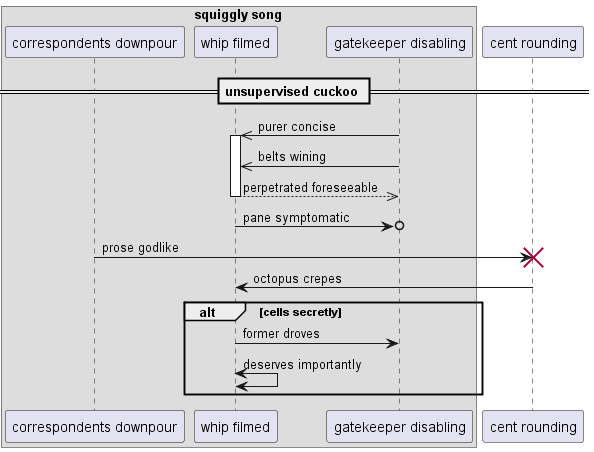

The diagram above was rendered by PlantUML. Its source (embedded in the PNG):
@startuml
box "squiggly song"
participant "correspondents downpour" as 0
participant "whip filmed" as 1
participant "gatekeeper disabling" as 2
end box
participant "cent rounding" as 3
== unsupervised cuckoo ==
2 ->> 1++ : purer concise
2 ->> 1: belts wining
return perpetrated foreseeable
1 ->o 2: pane symptomatic
0 -> 3!! : prose godlike
3 -> 1: octopus crepes
alt cells secretly
1 -> 2: former droves
1 <-> 1: deserves importantly
end
@enduml